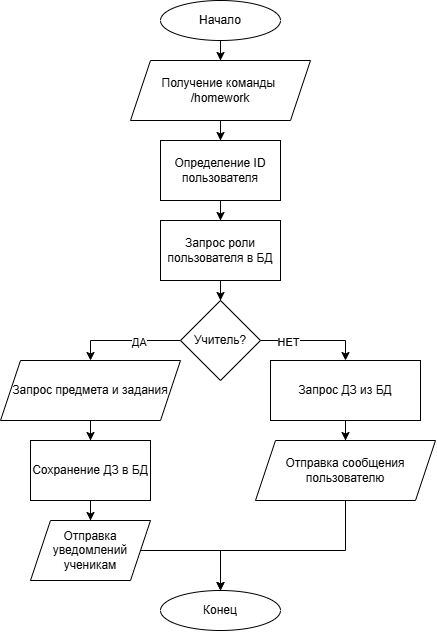

The diagram above was exported from draw.io. Its source (the exported page's mxGraphModel, read from the mxfile embedded in the PNG):
<mxGraphModel dx="1969" dy="1131" grid="1" gridSize="10" guides="1" tooltips="1" connect="1" arrows="1" fold="1" page="1" pageScale="1" pageWidth="827" pageHeight="1169" math="0" shadow="0">
  <root>
    <mxCell id="0" />
    <mxCell id="1" parent="0" />
    <mxCell id="BG2WoKhGLByCcDlnNXn9-48" edge="1" parent="1" source="BG2WoKhGLByCcDlnNXn9-46" style="edgeStyle=orthogonalEdgeStyle;rounded=0;orthogonalLoop=1;jettySize=auto;html=1;" target="BG2WoKhGLByCcDlnNXn9-47" value="">
      <mxGeometry relative="1" as="geometry" />
    </mxCell>
    <mxCell id="BG2WoKhGLByCcDlnNXn9-46" parent="1" style="ellipse;whiteSpace=wrap;html=1;" value="Начало" vertex="1">
      <mxGeometry height="40" width="120" x="470" y="70" as="geometry" />
    </mxCell>
    <mxCell id="BG2WoKhGLByCcDlnNXn9-59" edge="1" parent="1" source="BG2WoKhGLByCcDlnNXn9-47" style="edgeStyle=orthogonalEdgeStyle;rounded=0;orthogonalLoop=1;jettySize=auto;html=1;" target="BG2WoKhGLByCcDlnNXn9-58" value="">
      <mxGeometry relative="1" as="geometry" />
    </mxCell>
    <mxCell id="BG2WoKhGLByCcDlnNXn9-47" parent="1" style="shape=parallelogram;perimeter=parallelogramPerimeter;whiteSpace=wrap;html=1;fixedSize=1;" value="Получение команды&amp;nbsp;&lt;div&gt;/homework&lt;/div&gt;" vertex="1">
      <mxGeometry height="60" width="180" x="440" y="130" as="geometry" />
    </mxCell>
    <mxCell id="BG2WoKhGLByCcDlnNXn9-55" parent="1" style="ellipse;whiteSpace=wrap;html=1;" value="Конец" vertex="1">
      <mxGeometry height="40" width="120" x="470" y="660" as="geometry" />
    </mxCell>
    <mxCell id="BG2WoKhGLByCcDlnNXn9-61" edge="1" parent="1" source="BG2WoKhGLByCcDlnNXn9-58" style="edgeStyle=orthogonalEdgeStyle;rounded=0;orthogonalLoop=1;jettySize=auto;html=1;" target="BG2WoKhGLByCcDlnNXn9-60" value="">
      <mxGeometry relative="1" as="geometry" />
    </mxCell>
    <mxCell id="BG2WoKhGLByCcDlnNXn9-58" parent="1" style="whiteSpace=wrap;html=1;" value="Определение ID пользователя" vertex="1">
      <mxGeometry height="60" width="120" x="470" y="210" as="geometry" />
    </mxCell>
    <mxCell id="BG2WoKhGLByCcDlnNXn9-63" edge="1" parent="1" source="BG2WoKhGLByCcDlnNXn9-60" style="edgeStyle=orthogonalEdgeStyle;rounded=0;orthogonalLoop=1;jettySize=auto;html=1;" target="BG2WoKhGLByCcDlnNXn9-62" value="">
      <mxGeometry relative="1" as="geometry" />
    </mxCell>
    <mxCell id="BG2WoKhGLByCcDlnNXn9-60" parent="1" style="whiteSpace=wrap;html=1;" value="Запрос роли пользователя в БД" vertex="1">
      <mxGeometry height="60" width="120" x="470" y="290" as="geometry" />
    </mxCell>
    <mxCell id="BG2WoKhGLByCcDlnNXn9-65" edge="1" parent="1" source="BG2WoKhGLByCcDlnNXn9-62" style="edgeStyle=orthogonalEdgeStyle;rounded=0;orthogonalLoop=1;jettySize=auto;html=1;entryX=0.5;entryY=0;entryDx=0;entryDy=0;" target="BG2WoKhGLByCcDlnNXn9-75" value="">
      <mxGeometry relative="1" as="geometry">
        <Array as="points">
          <mxPoint x="400" y="410" />
        </Array>
        <mxPoint x="414" y="430" as="targetPoint" />
      </mxGeometry>
    </mxCell>
    <mxCell id="BG2WoKhGLByCcDlnNXn9-69" connectable="0" parent="BG2WoKhGLByCcDlnNXn9-65" style="edgeLabel;html=1;align=center;verticalAlign=middle;resizable=0;points=[];" value="ДА" vertex="1">
      <mxGeometry relative="1" x="-0.2535" y="1" as="geometry">
        <mxPoint as="offset" />
      </mxGeometry>
    </mxCell>
    <mxCell id="BG2WoKhGLByCcDlnNXn9-67" edge="1" parent="1" source="BG2WoKhGLByCcDlnNXn9-62" style="edgeStyle=orthogonalEdgeStyle;rounded=0;orthogonalLoop=1;jettySize=auto;html=1;entryX=0.5;entryY=0;entryDx=0;entryDy=0;" target="BG2WoKhGLByCcDlnNXn9-66" value="">
      <mxGeometry relative="1" as="geometry" />
    </mxCell>
    <mxCell id="BG2WoKhGLByCcDlnNXn9-68" connectable="0" parent="BG2WoKhGLByCcDlnNXn9-67" style="edgeLabel;html=1;align=center;verticalAlign=middle;resizable=0;points=[];" value="НЕТ" vertex="1">
      <mxGeometry relative="1" x="-0.4762" y="-1" as="geometry">
        <mxPoint as="offset" />
      </mxGeometry>
    </mxCell>
    <mxCell id="BG2WoKhGLByCcDlnNXn9-62" parent="1" style="rhombus;whiteSpace=wrap;html=1;" value="Учитель?" vertex="1">
      <mxGeometry height="80" width="80" x="490" y="370" as="geometry" />
    </mxCell>
    <mxCell id="BG2WoKhGLByCcDlnNXn9-72" edge="1" parent="1" source="BG2WoKhGLByCcDlnNXn9-66" style="edgeStyle=orthogonalEdgeStyle;rounded=0;orthogonalLoop=1;jettySize=auto;html=1;" target="BG2WoKhGLByCcDlnNXn9-70" value="">
      <mxGeometry relative="1" as="geometry" />
    </mxCell>
    <mxCell id="BG2WoKhGLByCcDlnNXn9-66" parent="1" style="whiteSpace=wrap;html=1;" value="Запрос ДЗ из БД" vertex="1">
      <mxGeometry height="60" width="150" x="580" y="430" as="geometry" />
    </mxCell>
    <mxCell id="BG2WoKhGLByCcDlnNXn9-73" edge="1" parent="1" source="BG2WoKhGLByCcDlnNXn9-70" style="edgeStyle=orthogonalEdgeStyle;rounded=0;orthogonalLoop=1;jettySize=auto;html=1;" target="BG2WoKhGLByCcDlnNXn9-55" value="">
      <mxGeometry relative="1" as="geometry">
        <Array as="points">
          <mxPoint x="655" y="620" />
          <mxPoint x="530" y="620" />
        </Array>
      </mxGeometry>
    </mxCell>
    <mxCell id="BG2WoKhGLByCcDlnNXn9-70" parent="1" style="shape=parallelogram;perimeter=parallelogramPerimeter;whiteSpace=wrap;html=1;fixedSize=1;" value="Отправка сообщения пользователю" vertex="1">
      <mxGeometry height="60" width="180" x="565" y="510" as="geometry" />
    </mxCell>
    <mxCell id="BG2WoKhGLByCcDlnNXn9-77" edge="1" parent="1" source="BG2WoKhGLByCcDlnNXn9-75" style="edgeStyle=orthogonalEdgeStyle;rounded=0;orthogonalLoop=1;jettySize=auto;html=1;" target="BG2WoKhGLByCcDlnNXn9-76" value="">
      <mxGeometry relative="1" as="geometry" />
    </mxCell>
    <mxCell id="BG2WoKhGLByCcDlnNXn9-75" parent="1" style="shape=parallelogram;perimeter=parallelogramPerimeter;whiteSpace=wrap;html=1;fixedSize=1;" value="Запрос предмета и задания" vertex="1">
      <mxGeometry height="60" width="180" x="310" y="430" as="geometry" />
    </mxCell>
    <mxCell id="BG2WoKhGLByCcDlnNXn9-79" edge="1" parent="1" source="BG2WoKhGLByCcDlnNXn9-76" style="edgeStyle=orthogonalEdgeStyle;rounded=0;orthogonalLoop=1;jettySize=auto;html=1;" target="BG2WoKhGLByCcDlnNXn9-78" value="">
      <mxGeometry relative="1" as="geometry" />
    </mxCell>
    <mxCell id="BG2WoKhGLByCcDlnNXn9-76" parent="1" style="whiteSpace=wrap;html=1;" value="Сохранение ДЗ в БД" vertex="1">
      <mxGeometry height="60" width="120" x="340" y="510" as="geometry" />
    </mxCell>
    <mxCell id="BG2WoKhGLByCcDlnNXn9-80" edge="1" parent="1" source="BG2WoKhGLByCcDlnNXn9-78" style="edgeStyle=orthogonalEdgeStyle;rounded=0;orthogonalLoop=1;jettySize=auto;html=1;">
      <mxGeometry relative="1" as="geometry">
        <mxPoint x="530" y="660" as="targetPoint" />
      </mxGeometry>
    </mxCell>
    <mxCell id="BG2WoKhGLByCcDlnNXn9-78" parent="1" style="shape=parallelogram;perimeter=parallelogramPerimeter;whiteSpace=wrap;html=1;fixedSize=1;" value="Отправка уведомлений ученикам" vertex="1">
      <mxGeometry height="60" width="120" x="340" y="590" as="geometry" />
    </mxCell>
  </root>
</mxGraphModel>